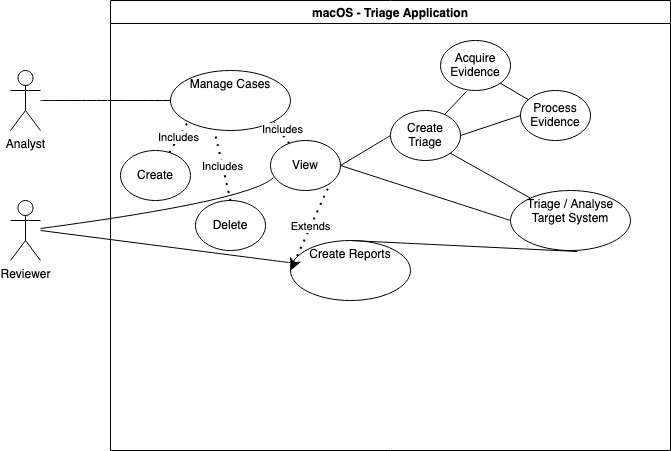

The diagram above was exported from draw.io. Its source (the exported page's mxGraphModel, read from the mxfile embedded in the PNG):
<mxGraphModel dx="1434" dy="769" grid="1" gridSize="10" guides="1" tooltips="1" connect="1" arrows="1" fold="1" page="1" pageScale="1" pageWidth="850" pageHeight="1100" math="0" shadow="0">
  <root>
    <mxCell id="0" />
    <mxCell id="1" parent="0" />
    <mxCell id="xCbM_v_GW701nvVVxg3Q-8" value="Analyst" style="shape=umlActor;verticalLabelPosition=bottom;verticalAlign=top;html=1;" parent="1" vertex="1">
      <mxGeometry x="70" y="150" width="30" height="60" as="geometry" />
    </mxCell>
    <mxCell id="xCbM_v_GW701nvVVxg3Q-22" value="macOS - Triage Application" style="swimlane;" parent="1" vertex="1">
      <mxGeometry x="170" y="80" width="560" height="450" as="geometry" />
    </mxCell>
    <mxCell id="xCbM_v_GW701nvVVxg3Q-18" value="Triage / Analyse Target System" style="ellipse;whiteSpace=wrap;html=1;verticalAlign=top;" parent="xCbM_v_GW701nvVVxg3Q-22" vertex="1">
      <mxGeometry x="400" y="190" width="120" height="60" as="geometry" />
    </mxCell>
    <mxCell id="xCbM_v_GW701nvVVxg3Q-20" value="Create Reports" style="ellipse;whiteSpace=wrap;html=1;verticalAlign=top;" parent="xCbM_v_GW701nvVVxg3Q-22" vertex="1">
      <mxGeometry x="180" y="240" width="120" height="60" as="geometry" />
    </mxCell>
    <mxCell id="xCbM_v_GW701nvVVxg3Q-16" value="Manage Cases" style="ellipse;whiteSpace=wrap;html=1;verticalAlign=top;" parent="xCbM_v_GW701nvVVxg3Q-22" vertex="1">
      <mxGeometry x="60" y="70" width="120" height="60" as="geometry" />
    </mxCell>
    <mxCell id="xCbM_v_GW701nvVVxg3Q-33" value="Create Triage" style="ellipse;whiteSpace=wrap;html=1;" parent="xCbM_v_GW701nvVVxg3Q-22" vertex="1">
      <mxGeometry x="280" y="110" width="70" height="50" as="geometry" />
    </mxCell>
    <mxCell id="xCbM_v_GW701nvVVxg3Q-34" value="" style="endArrow=none;html=1;rounded=0;curved=1;exitX=0;exitY=0.5;exitDx=0;exitDy=0;entryX=1;entryY=0.5;entryDx=0;entryDy=0;" parent="xCbM_v_GW701nvVVxg3Q-22" source="xCbM_v_GW701nvVVxg3Q-18" target="xCbM_v_GW701nvVVxg3Q-40" edge="1">
      <mxGeometry width="50" height="50" relative="1" as="geometry">
        <mxPoint x="140" y="140" as="sourcePoint" />
        <mxPoint x="190" y="90" as="targetPoint" />
      </mxGeometry>
    </mxCell>
    <mxCell id="xCbM_v_GW701nvVVxg3Q-35" value="" style="endArrow=none;html=1;rounded=0;curved=1;exitX=0;exitY=0.5;exitDx=0;exitDy=0;entryX=1;entryY=0.5;entryDx=0;entryDy=0;" parent="xCbM_v_GW701nvVVxg3Q-22" source="xCbM_v_GW701nvVVxg3Q-33" target="xCbM_v_GW701nvVVxg3Q-40" edge="1">
      <mxGeometry width="50" height="50" relative="1" as="geometry">
        <mxPoint x="40" y="75" as="sourcePoint" />
        <mxPoint x="-50" y="85" as="targetPoint" />
      </mxGeometry>
    </mxCell>
    <mxCell id="xCbM_v_GW701nvVVxg3Q-37" value="" style="endArrow=none;html=1;rounded=0;curved=1;entryX=0.558;entryY=1.017;entryDx=0;entryDy=0;entryPerimeter=0;exitX=0.5;exitY=0;exitDx=0;exitDy=0;" parent="xCbM_v_GW701nvVVxg3Q-22" source="xCbM_v_GW701nvVVxg3Q-20" target="xCbM_v_GW701nvVVxg3Q-18" edge="1">
      <mxGeometry width="50" height="50" relative="1" as="geometry">
        <mxPoint x="330" y="240" as="sourcePoint" />
        <mxPoint x="380" y="190" as="targetPoint" />
      </mxGeometry>
    </mxCell>
    <mxCell id="xCbM_v_GW701nvVVxg3Q-38" value="Create" style="ellipse;whiteSpace=wrap;html=1;" parent="xCbM_v_GW701nvVVxg3Q-22" vertex="1">
      <mxGeometry x="10" y="150" width="70" height="50" as="geometry" />
    </mxCell>
    <mxCell id="xCbM_v_GW701nvVVxg3Q-40" value="View" style="ellipse;whiteSpace=wrap;html=1;" parent="xCbM_v_GW701nvVVxg3Q-22" vertex="1">
      <mxGeometry x="160" y="140" width="70" height="50" as="geometry" />
    </mxCell>
    <mxCell id="xCbM_v_GW701nvVVxg3Q-39" value="Delete" style="ellipse;whiteSpace=wrap;html=1;" parent="xCbM_v_GW701nvVVxg3Q-22" vertex="1">
      <mxGeometry x="85" y="200" width="70" height="50" as="geometry" />
    </mxCell>
    <mxCell id="xCbM_v_GW701nvVVxg3Q-43" value="Includes" style="endArrow=none;dashed=1;html=1;dashPattern=1 3;strokeWidth=2;rounded=0;curved=1;entryX=0;entryY=1;entryDx=0;entryDy=0;" parent="xCbM_v_GW701nvVVxg3Q-22" source="xCbM_v_GW701nvVVxg3Q-38" target="xCbM_v_GW701nvVVxg3Q-16" edge="1">
      <mxGeometry width="50" height="50" relative="1" as="geometry">
        <mxPoint x="150" y="330" as="sourcePoint" />
        <mxPoint x="200" y="280" as="targetPoint" />
      </mxGeometry>
    </mxCell>
    <mxCell id="xCbM_v_GW701nvVVxg3Q-44" value="" style="endArrow=none;dashed=1;html=1;dashPattern=1 3;strokeWidth=2;rounded=0;curved=1;entryX=1;entryY=1;entryDx=0;entryDy=0;" parent="xCbM_v_GW701nvVVxg3Q-22" source="xCbM_v_GW701nvVVxg3Q-40" target="xCbM_v_GW701nvVVxg3Q-16" edge="1">
      <mxGeometry width="50" height="50" relative="1" as="geometry">
        <mxPoint x="73.47062668011904" y="170.74320541602265" as="sourcePoint" />
        <mxPoint x="87.57359312880703" y="131.21320343559648" as="targetPoint" />
      </mxGeometry>
    </mxCell>
    <mxCell id="xCbM_v_GW701nvVVxg3Q-51" value="Includes" style="edgeLabel;html=1;align=center;verticalAlign=middle;resizable=0;points=[];" parent="xCbM_v_GW701nvVVxg3Q-44" vertex="1" connectable="0">
      <mxGeometry x="0.1591" y="-3" relative="1" as="geometry">
        <mxPoint as="offset" />
      </mxGeometry>
    </mxCell>
    <mxCell id="xCbM_v_GW701nvVVxg3Q-45" value="Includes" style="endArrow=none;dashed=1;html=1;dashPattern=1 3;strokeWidth=2;rounded=0;curved=1;entryX=0.367;entryY=1.017;entryDx=0;entryDy=0;entryPerimeter=0;exitX=0.5;exitY=0;exitDx=0;exitDy=0;" parent="xCbM_v_GW701nvVVxg3Q-22" source="xCbM_v_GW701nvVVxg3Q-39" target="xCbM_v_GW701nvVVxg3Q-16" edge="1">
      <mxGeometry width="50" height="50" relative="1" as="geometry">
        <mxPoint x="83.47062668011904" y="180.74320541602265" as="sourcePoint" />
        <mxPoint x="97.57359312880703" y="141.21320343559648" as="targetPoint" />
      </mxGeometry>
    </mxCell>
    <mxCell id="xCbM_v_GW701nvVVxg3Q-47" value="Extends" style="endArrow=none;dashed=1;html=1;dashPattern=1 3;strokeWidth=2;rounded=0;curved=1;entryX=1;entryY=1;entryDx=0;entryDy=0;exitX=0;exitY=0.5;exitDx=0;exitDy=0;endFill=0;startArrow=classic;startFill=1;" parent="xCbM_v_GW701nvVVxg3Q-22" source="xCbM_v_GW701nvVVxg3Q-20" target="xCbM_v_GW701nvVVxg3Q-40" edge="1">
      <mxGeometry width="50" height="50" relative="1" as="geometry">
        <mxPoint x="150" y="330" as="sourcePoint" />
        <mxPoint x="200" y="280" as="targetPoint" />
      </mxGeometry>
    </mxCell>
    <mxCell id="OPhdRR-nCg9hm-7Vd-k5-1" value="Acquire Evidence" style="ellipse;whiteSpace=wrap;html=1;" vertex="1" parent="xCbM_v_GW701nvVVxg3Q-22">
      <mxGeometry x="330" y="40" width="70" height="50" as="geometry" />
    </mxCell>
    <mxCell id="OPhdRR-nCg9hm-7Vd-k5-2" value="Process Evidence" style="ellipse;whiteSpace=wrap;html=1;" vertex="1" parent="xCbM_v_GW701nvVVxg3Q-22">
      <mxGeometry x="410" y="90" width="70" height="50" as="geometry" />
    </mxCell>
    <mxCell id="OPhdRR-nCg9hm-7Vd-k5-3" value="" style="endArrow=none;html=1;rounded=0;entryX=0.371;entryY=1.02;entryDx=0;entryDy=0;entryPerimeter=0;" edge="1" parent="xCbM_v_GW701nvVVxg3Q-22" source="xCbM_v_GW701nvVVxg3Q-33" target="OPhdRR-nCg9hm-7Vd-k5-1">
      <mxGeometry width="50" height="50" relative="1" as="geometry">
        <mxPoint x="240" y="340" as="sourcePoint" />
        <mxPoint x="290" y="290" as="targetPoint" />
      </mxGeometry>
    </mxCell>
    <mxCell id="OPhdRR-nCg9hm-7Vd-k5-4" value="" style="endArrow=none;html=1;rounded=0;entryX=0;entryY=0.5;entryDx=0;entryDy=0;exitX=1;exitY=0.5;exitDx=0;exitDy=0;" edge="1" parent="xCbM_v_GW701nvVVxg3Q-22" source="xCbM_v_GW701nvVVxg3Q-33" target="OPhdRR-nCg9hm-7Vd-k5-2">
      <mxGeometry width="50" height="50" relative="1" as="geometry">
        <mxPoint x="344.0611904998507" y="124.03269045016395" as="sourcePoint" />
        <mxPoint x="365.97" y="101" as="targetPoint" />
      </mxGeometry>
    </mxCell>
    <mxCell id="OPhdRR-nCg9hm-7Vd-k5-5" value="" style="endArrow=none;html=1;rounded=0;entryX=1;entryY=1;entryDx=0;entryDy=0;" edge="1" parent="xCbM_v_GW701nvVVxg3Q-22" source="OPhdRR-nCg9hm-7Vd-k5-2" target="OPhdRR-nCg9hm-7Vd-k5-1">
      <mxGeometry width="50" height="50" relative="1" as="geometry">
        <mxPoint x="240" y="340" as="sourcePoint" />
        <mxPoint x="290" y="290" as="targetPoint" />
      </mxGeometry>
    </mxCell>
    <mxCell id="OPhdRR-nCg9hm-7Vd-k5-6" value="" style="endArrow=none;html=1;rounded=0;entryX=1;entryY=1;entryDx=0;entryDy=0;" edge="1" parent="xCbM_v_GW701nvVVxg3Q-22" source="xCbM_v_GW701nvVVxg3Q-18" target="xCbM_v_GW701nvVVxg3Q-33">
      <mxGeometry width="50" height="50" relative="1" as="geometry">
        <mxPoint x="240" y="340" as="sourcePoint" />
        <mxPoint x="290" y="290" as="targetPoint" />
      </mxGeometry>
    </mxCell>
    <mxCell id="xCbM_v_GW701nvVVxg3Q-32" value="" style="endArrow=none;html=1;rounded=0;curved=1;" parent="1" source="xCbM_v_GW701nvVVxg3Q-8" target="xCbM_v_GW701nvVVxg3Q-16" edge="1">
      <mxGeometry width="50" height="50" relative="1" as="geometry">
        <mxPoint x="110" y="180" as="sourcePoint" />
        <mxPoint x="250" y="220" as="targetPoint" />
      </mxGeometry>
    </mxCell>
    <mxCell id="xCbM_v_GW701nvVVxg3Q-48" value="Reviewer" style="shape=umlActor;verticalLabelPosition=bottom;verticalAlign=top;html=1;" parent="1" vertex="1">
      <mxGeometry x="70" y="280" width="30" height="60" as="geometry" />
    </mxCell>
    <mxCell id="xCbM_v_GW701nvVVxg3Q-49" value="" style="endArrow=none;html=1;rounded=0;curved=1;entryX=0.043;entryY=0.74;entryDx=0;entryDy=0;entryPerimeter=0;" parent="1" source="xCbM_v_GW701nvVVxg3Q-48" target="xCbM_v_GW701nvVVxg3Q-40" edge="1">
      <mxGeometry width="50" height="50" relative="1" as="geometry">
        <mxPoint x="310" y="410" as="sourcePoint" />
        <mxPoint x="360" y="360" as="targetPoint" />
        <Array as="points">
          <mxPoint x="310" y="280" />
        </Array>
      </mxGeometry>
    </mxCell>
    <mxCell id="xCbM_v_GW701nvVVxg3Q-50" value="" style="endArrow=none;html=1;rounded=0;curved=1;" parent="1" source="xCbM_v_GW701nvVVxg3Q-20" edge="1">
      <mxGeometry width="50" height="50" relative="1" as="geometry">
        <mxPoint x="310" y="410" as="sourcePoint" />
        <mxPoint x="100" y="310" as="targetPoint" />
      </mxGeometry>
    </mxCell>
  </root>
</mxGraphModel>